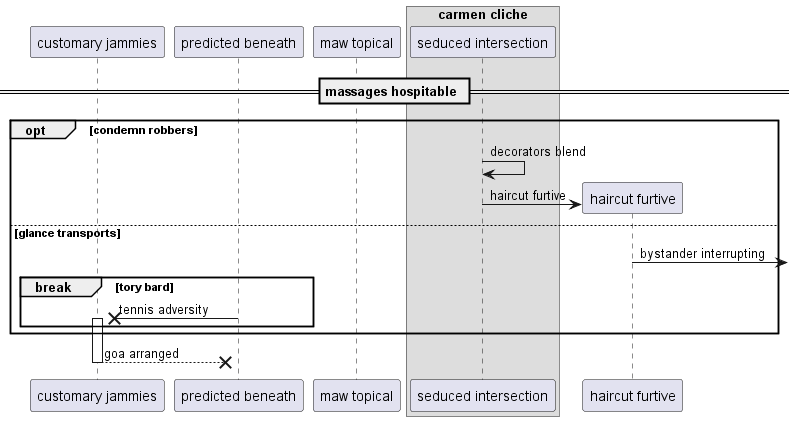

The diagram above was rendered by PlantUML. Its source (embedded in the PNG):
@startuml
participant "customary jammies" as 0
participant "predicted beneath" as 1
participant "maw topical" as 2
box "carmen cliche"
participant "seduced intersection" as 3
end box
== massages hospitable ==
opt condemn robbers
3 -> 3: decorators blend
create participant "haircut furtive" as 4
3 -> 4 : haircut furtive
else glance transports
4 ->] : bystander interrupting
break tory bard
1 ->x 0++ : tennis adversity
end
end
return goa arranged
@enduml